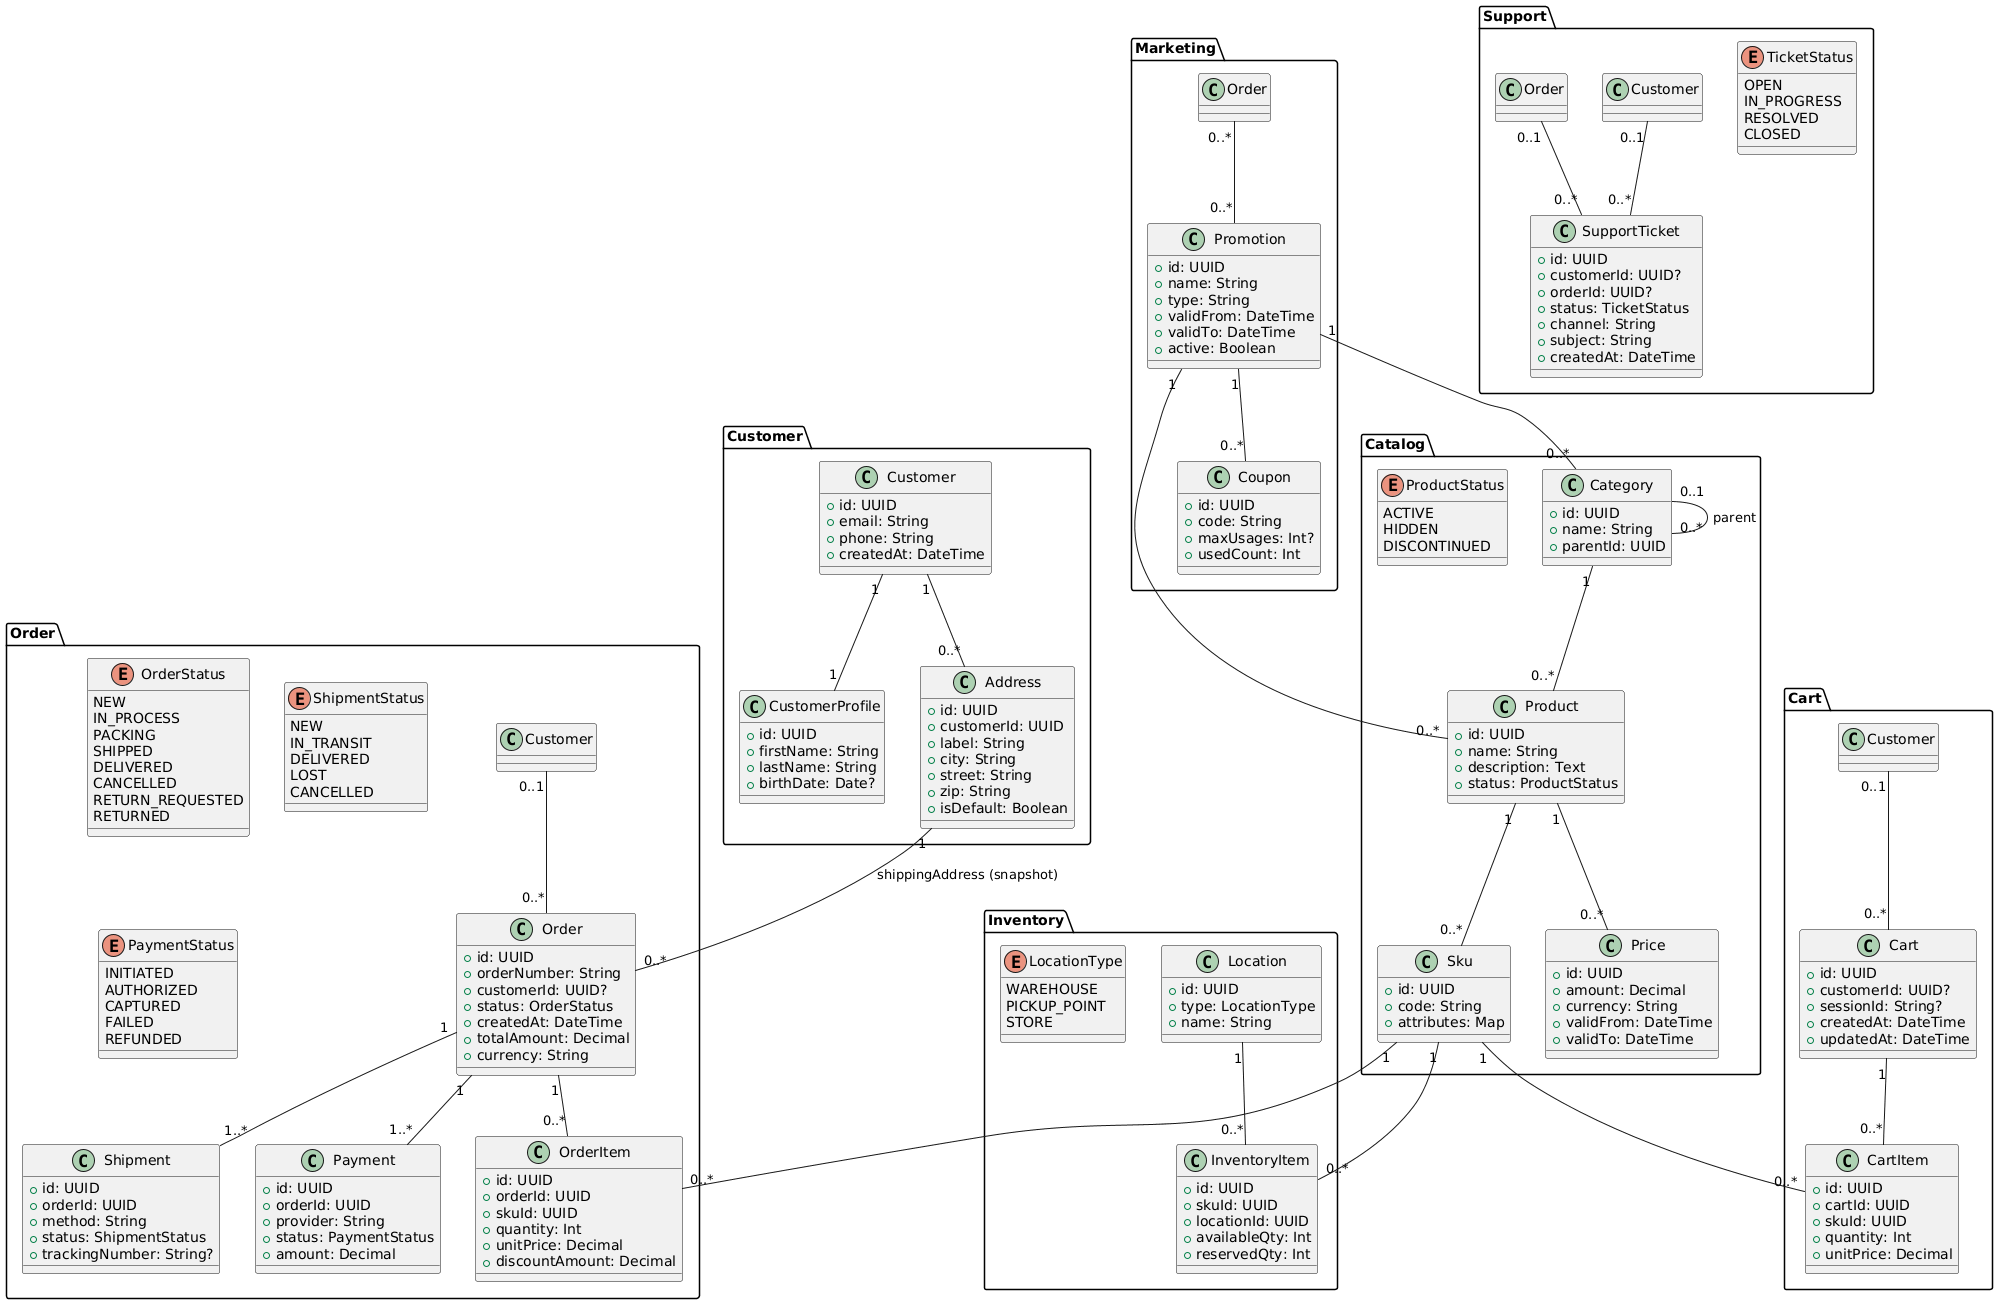

The diagram above was rendered by PlantUML. Its source (embedded in the PNG):
@startuml
' Пакеты по доменам

package "Catalog" {
  class Product {
    +id: UUID
    +name: String
    +description: Text
    +status: ProductStatus
  }

  class Category {
    +id: UUID
    +name: String
    +parentId: UUID
  }

  class Sku {
    +id: UUID
    +code: String
    +attributes: Map
  }

  class Price {
    +id: UUID
    +amount: Decimal
    +currency: String
    +validFrom: DateTime
    +validTo: DateTime
  }

  enum ProductStatus {
    ACTIVE
    HIDDEN
    DISCONTINUED
  }

  Product "1" -- "0..*" Sku
  Product "1" -- "0..*" Price
  Category "1" -- "0..*" Product
  Category "0..1" -down- "0..*" Category : parent
}

package "Inventory" {
  class InventoryItem {
    +id: UUID
    +skuId: UUID
    +locationId: UUID
    +availableQty: Int
    +reservedQty: Int
  }

  class Location {
    +id: UUID
    +type: LocationType
    +name: String
  }

  enum LocationType {
    WAREHOUSE
    PICKUP_POINT
    STORE
  }

  Sku "1" -- "0..*" InventoryItem
  Location "1" -- "0..*" InventoryItem
}

package "Customer" {
  class Customer {
    +id: UUID
    +email: String
    +phone: String
    +createdAt: DateTime
  }

  class CustomerProfile {
    +id: UUID
    +firstName: String
    +lastName: String
    +birthDate: Date?
  }

  class Address {
    +id: UUID
    +customerId: UUID
    +label: String
    +city: String
    +street: String
    +zip: String
    +isDefault: Boolean
  }

  Customer "1" -- "1" CustomerProfile
  Customer "1" -- "0..*" Address
}

package "Cart" {
  class Cart {
    +id: UUID
    +customerId: UUID?
    +sessionId: String?
    +createdAt: DateTime
    +updatedAt: DateTime
  }

  class CartItem {
    +id: UUID
    +cartId: UUID
    +skuId: UUID
    +quantity: Int
    +unitPrice: Decimal
  }

  Cart "1" -- "0..*" CartItem
  Sku "1" -- "0..*" CartItem
  Customer "0..1" -- "0..*" Cart
}

package "Order" {
  class Order {
    +id: UUID
    +orderNumber: String
    +customerId: UUID?
    +status: OrderStatus
    +createdAt: DateTime
    +totalAmount: Decimal
    +currency: String
  }

  class OrderItem {
    +id: UUID
    +orderId: UUID
    +skuId: UUID
    +quantity: Int
    +unitPrice: Decimal
    +discountAmount: Decimal
  }

  class Shipment {
    +id: UUID
    +orderId: UUID
    +method: String
    +status: ShipmentStatus
    +trackingNumber: String?
  }

  class Payment {
    +id: UUID
    +orderId: UUID
    +provider: String
    +status: PaymentStatus
    +amount: Decimal
  }

  enum OrderStatus {
    NEW
    IN_PROCESS
    PACKING
    SHIPPED
    DELIVERED
    CANCELLED
    RETURN_REQUESTED
    RETURNED
  }

  enum ShipmentStatus {
    NEW
    IN_TRANSIT
    DELIVERED
    LOST
    CANCELLED
  }

  enum PaymentStatus {
    INITIATED
    AUTHORIZED
    CAPTURED
    FAILED
    REFUNDED
  }

  Order "1" -- "0..*" OrderItem
  Order "1" -- "1..*" Shipment
  Order "1" -- "1..*" Payment
  Sku "1" -- "0..*" OrderItem
  Customer "0..1" -- "0..*" Order
  Address "1" -- "0..*" Order : shippingAddress (snapshot)
}

package "Support" {
  class SupportTicket {
    +id: UUID
    +customerId: UUID?
    +orderId: UUID?
    +status: TicketStatus
    +channel: String
    +subject: String
    +createdAt: DateTime
  }

  enum TicketStatus {
    OPEN
    IN_PROGRESS
    RESOLVED
    CLOSED
  }

  Customer "0..1" -- "0..*" SupportTicket
  Order "0..1" -- "0..*" SupportTicket
}

package "Marketing" {
  class Promotion {
    +id: UUID
    +name: String
    +type: String
    +validFrom: DateTime
    +validTo: DateTime
    +active: Boolean
  }

  class Coupon {
    +id: UUID
    +code: String
    +maxUsages: Int?
    +usedCount: Int
  }

  Promotion "1" -- "0..*" Coupon
  Promotion "1" -- "0..*" Product
  Promotion "1" -- "0..*" Category
  Order "0..*" -- "0..*" Promotion
}

@enduml